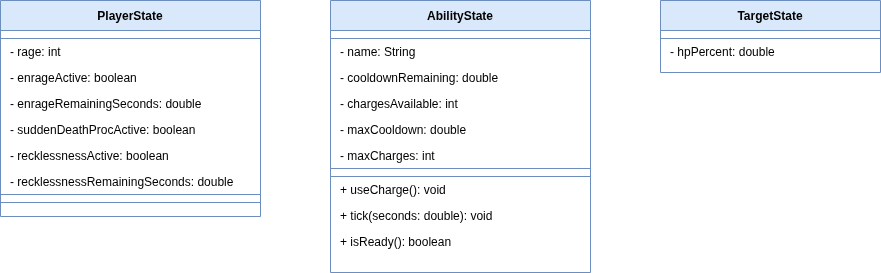

The diagram above was exported from draw.io. Its source (the exported page's mxGraphModel, read from the mxfile embedded in the PNG):
<mxGraphModel dx="1173" dy="666" grid="1" gridSize="10" guides="1" tooltips="1" connect="1" arrows="1" fold="1" page="1" pageScale="1" pageWidth="1169" pageHeight="827" math="0" shadow="0">
  <root>
    <mxCell id="0" />
    <mxCell id="1" parent="0" />
    <mxCell id="PlayerState" parent="1" style="swimlane;fontStyle=1;align=center;startSize=30;container=1;collapsible=0;childLayout=stackLayout;horizontal=1;fillColor=#dae8fc;strokeColor=#6c8ebf;" value="PlayerState" vertex="1">
      <mxGeometry height="216" width="260" x="60" y="60" as="geometry" />
    </mxCell>
    <mxCell id="PS_sep" parent="PlayerState" style="text;strokeColor=#6c8ebf;fillColor=none;align=left;verticalAlign=top;spacingLeft=4;overflow=hidden;rotatable=0;points=[[0,0.5],[1,0.5]];portConstraint=eastwest;" value="" vertex="1">
      <mxGeometry height="8" width="260" y="30" as="geometry" />
    </mxCell>
    <mxCell id="PS_1" parent="PlayerState" style="text;strokeColor=none;fillColor=none;align=left;verticalAlign=top;spacingLeft=8;overflow=hidden;rotatable=0;points=[[0,0.5],[1,0.5]];portConstraint=eastwest;" value="- rage: int" vertex="1">
      <mxGeometry height="26" width="260" y="38" as="geometry" />
    </mxCell>
    <mxCell id="PS_2" parent="PlayerState" style="text;strokeColor=none;fillColor=none;align=left;verticalAlign=top;spacingLeft=8;overflow=hidden;rotatable=0;points=[[0,0.5],[1,0.5]];portConstraint=eastwest;" value="- enrageActive: boolean" vertex="1">
      <mxGeometry height="26" width="260" y="64" as="geometry" />
    </mxCell>
    <mxCell id="PS_3" parent="PlayerState" style="text;strokeColor=none;fillColor=none;align=left;verticalAlign=top;spacingLeft=8;overflow=hidden;rotatable=0;points=[[0,0.5],[1,0.5]];portConstraint=eastwest;" value="- enrageRemainingSeconds: double" vertex="1">
      <mxGeometry height="26" width="260" y="90" as="geometry" />
    </mxCell>
    <mxCell id="PS_4" parent="PlayerState" style="text;strokeColor=none;fillColor=none;align=left;verticalAlign=top;spacingLeft=8;overflow=hidden;rotatable=0;points=[[0,0.5],[1,0.5]];portConstraint=eastwest;" value="- suddenDeathProcActive: boolean" vertex="1">
      <mxGeometry height="26" width="260" y="116" as="geometry" />
    </mxCell>
    <mxCell id="PS_5" parent="PlayerState" style="text;strokeColor=none;fillColor=none;align=left;verticalAlign=top;spacingLeft=8;overflow=hidden;rotatable=0;points=[[0,0.5],[1,0.5]];portConstraint=eastwest;" value="- recklessnessActive: boolean" vertex="1">
      <mxGeometry height="26" width="260" y="142" as="geometry" />
    </mxCell>
    <mxCell id="PS_6" parent="PlayerState" style="text;strokeColor=none;fillColor=none;align=left;verticalAlign=top;spacingLeft=8;overflow=hidden;rotatable=0;points=[[0,0.5],[1,0.5]];portConstraint=eastwest;" value="- recklessnessRemainingSeconds: double" vertex="1">
      <mxGeometry height="26" width="260" y="168" as="geometry" />
    </mxCell>
    <mxCell id="PS_sep2" parent="PlayerState" style="text;strokeColor=#6c8ebf;fillColor=none;align=left;verticalAlign=top;spacingLeft=4;overflow=hidden;rotatable=0;points=[[0,0.5],[1,0.5]];portConstraint=eastwest;" value="" vertex="1">
      <mxGeometry height="8" width="260" y="194" as="geometry" />
    </mxCell>
    <mxCell id="AbilityState" parent="1" style="swimlane;fontStyle=1;align=center;startSize=30;container=1;collapsible=0;childLayout=stackLayout;horizontal=1;fillColor=#dae8fc;strokeColor=#6c8ebf;" value="AbilityState" vertex="1">
      <mxGeometry height="272" width="260" x="390" y="60" as="geometry" />
    </mxCell>
    <mxCell id="AS_sep" parent="AbilityState" style="text;strokeColor=#6c8ebf;fillColor=none;align=left;verticalAlign=top;spacingLeft=4;overflow=hidden;rotatable=0;points=[[0,0.5],[1,0.5]];portConstraint=eastwest;" value="" vertex="1">
      <mxGeometry height="8" width="260" y="30" as="geometry" />
    </mxCell>
    <mxCell id="AS_1" parent="AbilityState" style="text;strokeColor=none;fillColor=none;align=left;verticalAlign=top;spacingLeft=8;overflow=hidden;rotatable=0;points=[[0,0.5],[1,0.5]];portConstraint=eastwest;" value="- name: String" vertex="1">
      <mxGeometry height="26" width="260" y="38" as="geometry" />
    </mxCell>
    <mxCell id="AS_2" parent="AbilityState" style="text;strokeColor=none;fillColor=none;align=left;verticalAlign=top;spacingLeft=8;overflow=hidden;rotatable=0;points=[[0,0.5],[1,0.5]];portConstraint=eastwest;" value="- cooldownRemaining: double" vertex="1">
      <mxGeometry height="26" width="260" y="64" as="geometry" />
    </mxCell>
    <mxCell id="AS_3" parent="AbilityState" style="text;strokeColor=none;fillColor=none;align=left;verticalAlign=top;spacingLeft=8;overflow=hidden;rotatable=0;points=[[0,0.5],[1,0.5]];portConstraint=eastwest;" value="- chargesAvailable: int" vertex="1">
      <mxGeometry height="26" width="260" y="90" as="geometry" />
    </mxCell>
    <mxCell id="AS_4" parent="AbilityState" style="text;strokeColor=none;fillColor=none;align=left;verticalAlign=top;spacingLeft=8;overflow=hidden;rotatable=0;points=[[0,0.5],[1,0.5]];portConstraint=eastwest;" value="- maxCooldown: double" vertex="1">
      <mxGeometry height="26" width="260" y="116" as="geometry" />
    </mxCell>
    <mxCell id="AS_5" parent="AbilityState" style="text;strokeColor=none;fillColor=none;align=left;verticalAlign=top;spacingLeft=8;overflow=hidden;rotatable=0;points=[[0,0.5],[1,0.5]];portConstraint=eastwest;" value="- maxCharges: int" vertex="1">
      <mxGeometry height="26" width="260" y="142" as="geometry" />
    </mxCell>
    <mxCell id="AS_sep2" parent="AbilityState" style="text;strokeColor=#6c8ebf;fillColor=none;align=left;verticalAlign=top;spacingLeft=4;overflow=hidden;rotatable=0;points=[[0,0.5],[1,0.5]];portConstraint=eastwest;" value="" vertex="1">
      <mxGeometry height="8" width="260" y="168" as="geometry" />
    </mxCell>
    <mxCell id="AS_m1" parent="AbilityState" style="text;strokeColor=none;fillColor=none;align=left;verticalAlign=top;spacingLeft=8;overflow=hidden;rotatable=0;points=[[0,0.5],[1,0.5]];portConstraint=eastwest;" value="+ useCharge(): void" vertex="1">
      <mxGeometry height="26" width="260" y="176" as="geometry" />
    </mxCell>
    <mxCell id="AS_m2" parent="AbilityState" style="text;strokeColor=none;fillColor=none;align=left;verticalAlign=top;spacingLeft=8;overflow=hidden;rotatable=0;points=[[0,0.5],[1,0.5]];portConstraint=eastwest;" value="+ tick(seconds: double): void" vertex="1">
      <mxGeometry height="26" width="260" y="202" as="geometry" />
    </mxCell>
    <mxCell id="AS_m3" parent="AbilityState" style="text;strokeColor=none;fillColor=none;align=left;verticalAlign=top;spacingLeft=8;overflow=hidden;rotatable=0;points=[[0,0.5],[1,0.5]];portConstraint=eastwest;" value="+ isReady(): boolean" vertex="1">
      <mxGeometry height="26" width="260" y="228" as="geometry" />
    </mxCell>
    <mxCell id="TargetState" parent="1" style="swimlane;fontStyle=1;align=center;startSize=30;container=1;collapsible=0;childLayout=stackLayout;horizontal=1;fillColor=#dae8fc;strokeColor=#6c8ebf;" value="TargetState" vertex="1">
      <mxGeometry height="72" width="220" x="720" y="60" as="geometry" />
    </mxCell>
    <mxCell id="TS_sep" parent="TargetState" style="text;strokeColor=#6c8ebf;fillColor=none;align=left;verticalAlign=top;spacingLeft=4;overflow=hidden;rotatable=0;points=[[0,0.5],[1,0.5]];portConstraint=eastwest;" value="" vertex="1">
      <mxGeometry height="8" width="220" y="30" as="geometry" />
    </mxCell>
    <mxCell id="TS_1" parent="TargetState" style="text;strokeColor=none;fillColor=none;align=left;verticalAlign=top;spacingLeft=8;overflow=hidden;rotatable=0;points=[[0,0.5],[1,0.5]];portConstraint=eastwest;" value="- hpPercent: double" vertex="1">
      <mxGeometry height="26" width="220" y="38" as="geometry" />
    </mxCell>
  </root>
</mxGraphModel>